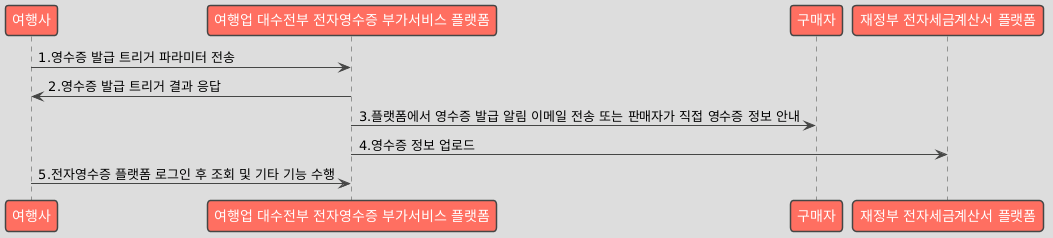

The diagram above was rendered by PlantUML. Its source (embedded in the PNG):
@startuml
!theme toy

participant "여행사" as Business
participant "여행업 대수전부 전자영수증 부가서비스 플랫폼" as Platform
participant "구매자" as Buyer
participant "재정부 전자세금계산서 플랫폼" as GovPlatform

Business -> Platform : 1.영수증 발급 트리거 파라미터 전송
Platform -> Business : 2.영수증 발급 트리거 결과 응답
Platform -> Buyer : 3.플랫폼에서 영수증 발급 알림 이메일 전송 또는 판매자가 직접 영수증 정보 안내
Platform -> GovPlatform : 4.영수증 정보 업로드
Business -> Platform : 5.전자영수증 플랫폼 로그인 후 조회 및 기타 기능 수행
@enduml